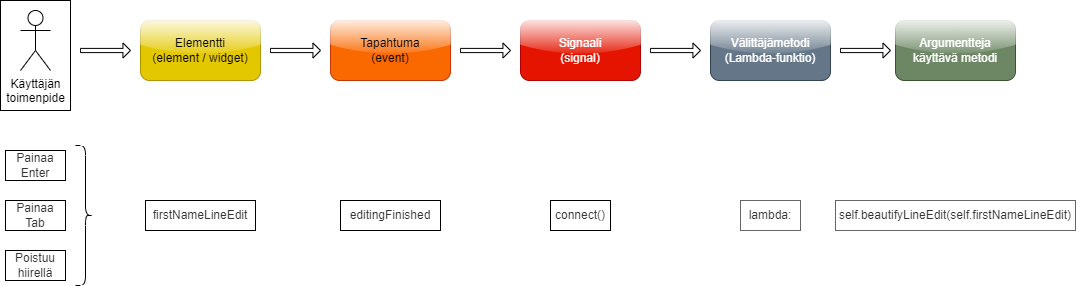

The diagram above was exported from draw.io. Its source (the exported page's mxGraphModel, read from the mxfile embedded in the PNG):
<mxGraphModel dx="533" dy="552" grid="1" gridSize="10" guides="1" tooltips="1" connect="1" arrows="1" fold="1" page="1" pageScale="1" pageWidth="1169" pageHeight="827" math="0" shadow="0">
  <root>
    <mxCell id="0" />
    <mxCell id="1" parent="0" />
    <mxCell id="2" value="Elementti&lt;div&gt;(element / widget)&lt;/div&gt;" style="rounded=1;whiteSpace=wrap;html=1;fillColor=#e3c800;strokeColor=#B09500;fontColor=#000000;gradientColor=none;gradientDirection=north;glass=1;" vertex="1" parent="1">
      <mxGeometry x="175" y="480" width="120" height="60" as="geometry" />
    </mxCell>
    <mxCell id="3" value="Tapahtuma&lt;div&gt;(event)&lt;/div&gt;" style="rounded=1;whiteSpace=wrap;html=1;fillColor=#fa6800;strokeColor=#C73500;fontColor=#000000;gradientDirection=north;gradientColor=none;glass=1;" vertex="1" parent="1">
      <mxGeometry x="365" y="480" width="120" height="60" as="geometry" />
    </mxCell>
    <mxCell id="4" value="Signaali&lt;div&gt;(signal)&lt;/div&gt;" style="rounded=1;whiteSpace=wrap;html=1;fillColor=#e51400;strokeColor=#B20000;fontColor=#ffffff;gradientDirection=north;glass=1;" vertex="1" parent="1">
      <mxGeometry x="555" y="480" width="120" height="60" as="geometry" />
    </mxCell>
    <mxCell id="5" value="Välittäjämetodi&lt;div&gt;(Lambda-funktio)&lt;/div&gt;" style="rounded=1;whiteSpace=wrap;html=1;fillColor=#647687;strokeColor=#314354;gradientDirection=north;glass=1;fontColor=#ffffff;" vertex="1" parent="1">
      <mxGeometry x="745" y="480" width="120" height="60" as="geometry" />
    </mxCell>
    <mxCell id="6" value="Painaa&lt;div&gt;Enter&lt;/div&gt;" style="text;html=1;align=center;verticalAlign=middle;whiteSpace=wrap;rounded=0;fillColor=#FFFFFF;fontColor=#333333;strokeColor=#000000;" vertex="1" parent="1">
      <mxGeometry x="40" y="610" width="60" height="30" as="geometry" />
    </mxCell>
    <mxCell id="7" value="firstNameLineEdit" style="text;html=1;align=center;verticalAlign=middle;whiteSpace=wrap;rounded=0;fillColor=#FFFFFF;fontColor=#333333;strokeColor=#000000;" vertex="1" parent="1">
      <mxGeometry x="180" y="660" width="110" height="30" as="geometry" />
    </mxCell>
    <mxCell id="8" value="Painaa&lt;div&gt;Tab&lt;/div&gt;" style="text;html=1;align=center;verticalAlign=middle;whiteSpace=wrap;rounded=0;fillColor=#FFFFFF;fontColor=#333333;strokeColor=#000000;" vertex="1" parent="1">
      <mxGeometry x="40" y="660" width="60" height="30" as="geometry" />
    </mxCell>
    <mxCell id="9" value="editingFinished" style="text;html=1;align=center;verticalAlign=middle;whiteSpace=wrap;rounded=0;fillColor=#FFFFFF;fontColor=#333333;strokeColor=#000000;" vertex="1" parent="1">
      <mxGeometry x="375" y="660" width="100" height="30" as="geometry" />
    </mxCell>
    <mxCell id="10" value="Poistuu&lt;div&gt;hiirellä&lt;/div&gt;" style="text;html=1;align=center;verticalAlign=middle;whiteSpace=wrap;rounded=0;fillColor=#FFFFFF;fontColor=#333333;strokeColor=#000000;" vertex="1" parent="1">
      <mxGeometry x="40" y="710" width="60" height="30" as="geometry" />
    </mxCell>
    <mxCell id="11" value="connect()" style="text;html=1;align=center;verticalAlign=middle;whiteSpace=wrap;rounded=0;fillColor=#FFFFFF;fontColor=#333333;strokeColor=#000000;" vertex="1" parent="1">
      <mxGeometry x="585" y="660" width="60" height="30" as="geometry" />
    </mxCell>
    <mxCell id="12" value="lambda:" style="text;html=1;align=center;verticalAlign=middle;whiteSpace=wrap;rounded=0;fillColor=#FFFFFF;fontColor=#333333;strokeColor=#666666;" vertex="1" parent="1">
      <mxGeometry x="775" y="660" width="60" height="30" as="geometry" />
    </mxCell>
    <mxCell id="13" value="" style="rounded=0;whiteSpace=wrap;html=1;direction=south;" vertex="1" parent="1">
      <mxGeometry x="35" y="460" width="70" height="110" as="geometry" />
    </mxCell>
    <mxCell id="14" value="" style="shape=curlyBracket;whiteSpace=wrap;html=1;rounded=1;flipH=1;labelPosition=right;verticalLabelPosition=middle;align=left;verticalAlign=middle;fillColor=#D9D9D9;fontColor=#333333;strokeColor=default;shadow=0;perimeterSpacing=0;" vertex="1" parent="1">
      <mxGeometry x="110" y="605" width="20" height="140" as="geometry" />
    </mxCell>
    <mxCell id="15" value="&lt;span style=&quot;background-color: light-dark(#ffffff, var(--ge-dark-color, #121212));&quot;&gt;Käyttäjän&lt;/span&gt;&lt;div&gt;&lt;span style=&quot;background-color: light-dark(#ffffff, var(--ge-dark-color, #121212));&quot;&gt;toimenpide&lt;/span&gt;&lt;/div&gt;" style="shape=umlActor;verticalLabelPosition=bottom;verticalAlign=top;html=1;outlineConnect=0;" vertex="1" parent="1">
      <mxGeometry x="55" y="470" width="30" height="60" as="geometry" />
    </mxCell>
    <mxCell id="16" value="" style="shape=curlyBracket;whiteSpace=wrap;html=1;rounded=1;flipH=1;labelPosition=right;verticalLabelPosition=middle;align=left;verticalAlign=middle;fillColor=#D9D9D9;fontColor=#333333;strokeColor=#FFFFFF;shadow=0;perimeterSpacing=0;" vertex="1" parent="1">
      <mxGeometry x="115" y="605" width="20" height="140" as="geometry" />
    </mxCell>
    <mxCell id="17" value="" style="html=1;shadow=0;dashed=0;align=center;verticalAlign=middle;shape=mxgraph.arrows2.arrow;dy=0.72;dx=7.57;notch=0;" vertex="1" parent="1">
      <mxGeometry x="305" y="502.5" width="50" height="15" as="geometry" />
    </mxCell>
    <mxCell id="18" value="" style="html=1;shadow=0;dashed=0;align=center;verticalAlign=middle;shape=mxgraph.arrows2.arrow;dy=0.72;dx=7.57;notch=0;" vertex="1" parent="1">
      <mxGeometry x="495" y="502.5" width="50" height="15" as="geometry" />
    </mxCell>
    <mxCell id="19" value="" style="html=1;shadow=0;dashed=0;align=center;verticalAlign=middle;shape=mxgraph.arrows2.arrow;dy=0.72;dx=7.57;notch=0;" vertex="1" parent="1">
      <mxGeometry x="685" y="502.5" width="50" height="15" as="geometry" />
    </mxCell>
    <mxCell id="20" value="" style="html=1;shadow=0;dashed=0;align=center;verticalAlign=middle;shape=mxgraph.arrows2.arrow;dy=0.72;dx=7.57;notch=0;" vertex="1" parent="1">
      <mxGeometry x="115" y="502.5" width="50" height="15" as="geometry" />
    </mxCell>
    <mxCell id="21" value="Argumentteja käyttävä metodi" style="rounded=1;whiteSpace=wrap;html=1;fillColor=#6d8764;strokeColor=#3A5431;fontColor=#ffffff;gradientDirection=north;glass=1;" vertex="1" parent="1">
      <mxGeometry x="930" y="480" width="120" height="60" as="geometry" />
    </mxCell>
    <mxCell id="22" value="" style="html=1;shadow=0;dashed=0;align=center;verticalAlign=middle;shape=mxgraph.arrows2.arrow;dy=0.72;dx=7.57;notch=0;" vertex="1" parent="1">
      <mxGeometry x="875" y="502.5" width="50" height="15" as="geometry" />
    </mxCell>
    <mxCell id="23" value="self.beautifyLineEdit(self.firstNameLineEdit)" style="text;html=1;align=center;verticalAlign=middle;whiteSpace=wrap;rounded=0;fillColor=#FFFFFF;fontColor=#333333;strokeColor=#666666;" vertex="1" parent="1">
      <mxGeometry x="870" y="660" width="240" height="30" as="geometry" />
    </mxCell>
  </root>
</mxGraphModel>